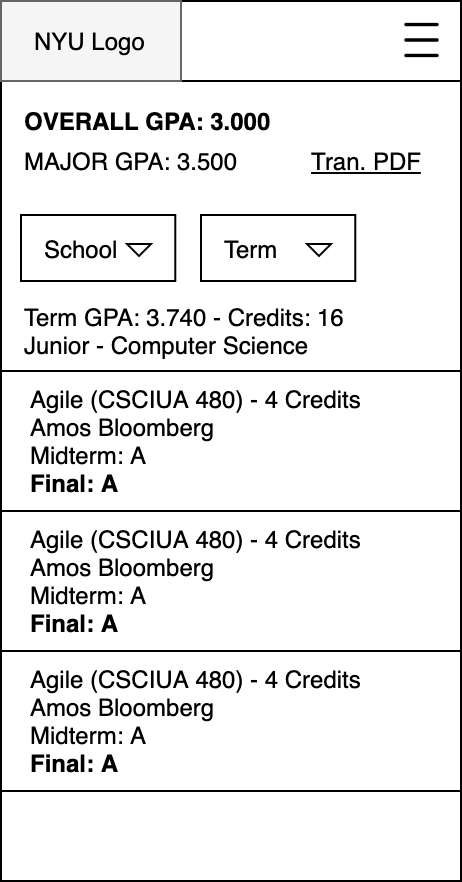

The diagram above was exported from draw.io. Its source (the exported page's mxGraphModel, read from the mxfile embedded in the PNG):
<mxGraphModel dx="1298" dy="-323" grid="1" gridSize="10" guides="1" tooltips="1" connect="1" arrows="1" fold="1" page="1" pageScale="1" pageWidth="850" pageHeight="1100" math="0" shadow="0">
  <root>
    <mxCell id="BKs_66QE_jmooS-eTz-M-0" />
    <mxCell id="BKs_66QE_jmooS-eTz-M-1" parent="BKs_66QE_jmooS-eTz-M-0" />
    <mxCell id="BKs_66QE_jmooS-eTz-M-2" value="" style="group;strokeColor=#000000;fillColor=#ffffff;" parent="BKs_66QE_jmooS-eTz-M-1" vertex="1" connectable="0">
      <mxGeometry y="1680" width="230" height="440" as="geometry" />
    </mxCell>
    <mxCell id="BKs_66QE_jmooS-eTz-M-3" value="" style="rounded=0;whiteSpace=wrap;html=1;" parent="BKs_66QE_jmooS-eTz-M-2" vertex="1">
      <mxGeometry width="230" height="390" as="geometry" />
    </mxCell>
    <mxCell id="BKs_66QE_jmooS-eTz-M-4" value="" style="group" parent="BKs_66QE_jmooS-eTz-M-2" connectable="0" vertex="1">
      <mxGeometry width="230" height="40" as="geometry" />
    </mxCell>
    <mxCell id="BKs_66QE_jmooS-eTz-M-5" value="" style="rounded=0;whiteSpace=wrap;html=1;" parent="BKs_66QE_jmooS-eTz-M-4" vertex="1">
      <mxGeometry width="230" height="40" as="geometry" />
    </mxCell>
    <mxCell id="BKs_66QE_jmooS-eTz-M-6" value="" style="rounded=0;whiteSpace=wrap;html=1;fillColor=#f5f5f5;strokeColor=#666666;fontColor=#333333;" parent="BKs_66QE_jmooS-eTz-M-4" vertex="1">
      <mxGeometry width="90" height="40" as="geometry" />
    </mxCell>
    <mxCell id="BKs_66QE_jmooS-eTz-M-7" value="NYU Logo" style="text;html=1;strokeColor=none;fillColor=none;align=left;verticalAlign=middle;whiteSpace=wrap;rounded=0;" parent="BKs_66QE_jmooS-eTz-M-4" vertex="1">
      <mxGeometry x="15" y="10" width="70" height="20" as="geometry" />
    </mxCell>
    <mxCell id="BKs_66QE_jmooS-eTz-M-8" value="&lt;span style=&quot;color: rgba(0 , 0 , 0 , 0) ; font-family: monospace ; font-size: 0px ; background-color: rgb(248 , 249 , 250)&quot;&gt;%3CmxGraphModel%3E%3Croot%3E%3CmxCell%20id%3D%220%22%2F%3E%3CmxCell%20id%3D%221%22%20parent%3D%220%22%2F%3E%3CmxCell%20id%3D%222%22%20value%3D%22%22%20style%3D%22group%22%20vertex%3D%221%22%20connectable%3D%220%22%20parent%3D%221%22%3E%3CmxGeometry%20x%3D%22-150%22%20y%3D%221160%22%20width%3D%22230%22%20height%3D%22350%22%20as%3D%22geometry%22%2F%3E%3C%2FmxCell%3E%3CmxCell%20id%3D%223%22%20value%3D%22Spring%202021%22%20style%3D%22text%3Bhtml%3D1%3BstrokeColor%3Dnone%3BfillColor%3Dnone%3Balign%3Dleft%3BverticalAlign%3Dmiddle%3BwhiteSpace%3Dwrap%3Brounded%3D0%3BfontStyle%3D1%3BfontSize%3D14%3B%22%20vertex%3D%221%22%20parent%3D%222%22%3E%3CmxGeometry%20x%3D%2212%22%20y%3D%2250%22%20width%3D%22125%22%20height%3D%2220%22%20as%3D%22geometry%22%2F%3E%3C%2FmxCell%3E%3CmxCell%20id%3D%224%22%20value%3D%22%22%20style%3D%22group%22%20connectable%3D%220%22%20vertex%3D%221%22%20parent%3D%222%22%3E%3CmxGeometry%20y%3D%2276.5%22%20width%3D%22230%22%20height%3D%2260%22%20as%3D%22geometry%22%2F%3E%3C%2FmxCell%3E%3CmxCell%20id%3D%225%22%20value%3D%22%22%20style%3D%22rounded%3D0%3BwhiteSpace%3Dwrap%3Bhtml%3D1%3B%22%20vertex%3D%221%22%20parent%3D%224%22%3E%3CmxGeometry%20width%3D%22230%22%20height%3D%2260%22%20as%3D%22geometry%22%2F%3E%3C%2FmxCell%3E%3CmxCell%20id%3D%226%22%20value%3D%22%26lt%3Bdiv%26gt%3BAgile%20(CSCIUA%20480)%26lt%3B%2Fdiv%26gt%3B%26lt%3Bspan%20style%3D%26quot%3Btext-align%3A%20center%26quot%3B%26gt%3B%26lt%3Bdiv%20style%3D%26quot%3Btext-align%3A%20left%26quot%3B%26gt%3BAmos%20Bloomberg%2C%20Online%26lt%3B%2Fdiv%26gt%3B%26lt%3B%2Fspan%26gt%3B%26lt%3Bspan%20style%3D%26quot%3Btext-align%3A%20center%26quot%3B%26gt%3B%26lt%3Bdiv%20style%3D%26quot%3Btext-align%3A%20left%26quot%3B%26gt%3BMon%2C%20Wed%20-%203%3A30%20-%204%3A45PM%26lt%3B%2Fdiv%26gt%3B%26lt%3B%2Fspan%26gt%3B%22%20style%3D%22text%3Bhtml%3D1%3BstrokeColor%3Dnone%3BfillColor%3Dnone%3Balign%3Dleft%3BverticalAlign%3Dmiddle%3BwhiteSpace%3Dwrap%3Brounded%3D0%3BfontSize%3D12%3Bexpand%3D1%3B%22%20vertex%3D%221%22%20parent%3D%224%22%3E%3CmxGeometry%20x%3D%2213.127142857142857%22%20y%3D%223.5%22%20width%3D%22204.2857142857143%22%20height%3D%2253%22%20as%3D%22geometry%22%2F%3E%3C%2FmxCell%3E%3CmxCell%20id%3D%227%22%20value%3D%22%26lt%3Bu%26gt%3BDetails%26lt%3B%2Fu%26gt%3B%22%20style%3D%22text%3Bhtml%3D1%3BstrokeColor%3Dnone%3BfillColor%3Dnone%3Balign%3Dright%3BverticalAlign%3Dmiddle%3BwhiteSpace%3Dwrap%3Brounded%3D0%3BfontSize%3D12%3B%22%20vertex%3D%221%22%20parent%3D%224%22%3E%3CmxGeometry%20x%3D%22171.54809523809524%22%20y%3D%2220%22%20width%3D%2241.904761904761905%22%20height%3D%2220%22%20as%3D%22geometry%22%2F%3E%3C%2FmxCell%3E%3CmxCell%20id%3D%228%22%20value%3D%22%22%20style%3D%22group%22%20connectable%3D%220%22%20vertex%3D%221%22%20parent%3D%222%22%3E%3CmxGeometry%20y%3D%22136%22%20width%3D%22230%22%20height%3D%2260%22%20as%3D%22geometry%22%2F%3E%3C%2FmxCell%3E%3CmxCell%20id%3D%229%22%20value%3D%22%22%20style%3D%22rounded%3D0%3BwhiteSpace%3Dwrap%3Bhtml%3D1%3B%22%20vertex%3D%221%22%20parent%3D%228%22%3E%3CmxGeometry%20width%3D%22230%22%20height%3D%2260%22%20as%3D%22geometry%22%2F%3E%3C%2FmxCell%3E%3CmxCell%20id%3D%2210%22%20value%3D%22%26lt%3Bdiv%26gt%3BAgile%20(CSCIUA%20480)%26lt%3B%2Fdiv%26gt%3B%26lt%3Bspan%20style%3D%26quot%3Btext-align%3A%20center%26quot%3B%26gt%3B%26lt%3Bdiv%20style%3D%26quot%3Btext-align%3A%20left%26quot%3B%26gt%3BAmos%20Bloomberg%2C%20Online%26lt%3B%2Fdiv%26gt%3B%26lt%3B%2Fspan%26gt%3B%26lt%3Bspan%20style%3D%26quot%3Btext-align%3A%20center%26quot%3B%26gt%3B%26lt%3Bdiv%20style%3D%26quot%3Btext-align%3A%20left%26quot%3B%26gt%3BMon%2C%20Wed%20-%203%3A30%20-%204%3A45PM%26lt%3B%2Fdiv%26gt%3B%26lt%3B%2Fspan%26gt%3B%22%20style%3D%22text%3Bhtml%3D1%3BstrokeColor%3Dnone%3BfillColor%3Dnone%3Balign%3Dleft%3BverticalAlign%3Dmiddle%3BwhiteSpace%3Dwrap%3Brounded%3D0%3BfontSize%3D12%3Bexpand%3D1%3B%22%20vertex%3D%221%22%20parent%3D%228%22%3E%3CmxGeometry%20x%3D%2213.127142857142857%22%20y%3D%223.5%22%20width%3D%22204.2857142857143%22%20height%3D%2253%22%20as%3D%22geometry%22%2F%3E%3C%2FmxCell%3E%3CmxCell%20id%3D%2211%22%20value%3D%22%26lt%3Bu%26gt%3BDetails%26lt%3B%2Fu%26gt%3B%22%20style%3D%22text%3Bhtml%3D1%3BstrokeColor%3Dnone%3BfillColor%3Dnone%3Balign%3Dright%3BverticalAlign%3Dmiddle%3BwhiteSpace%3Dwrap%3Brounded%3D0%3BfontSize%3D12%3B%22%20vertex%3D%221%22%20parent%3D%228%22%3E%3CmxGeometry%20x%3D%22171.54809523809524%22%20y%3D%2220%22%20width%3D%2241.904761904761905%22%20height%3D%2220%22%20as%3D%22geometry%22%2F%3E%3C%2FmxCell%3E%3CmxCell%20id%3D%2212%22%20value%3D%22%22%20style%3D%22group%22%20connectable%3D%220%22%20vertex%3D%221%22%20parent%3D%222%22%3E%3CmxGeometry%20y%3D%22196%22%20width%3D%22230%22%20height%3D%2260%22%20as%3D%22geometry%22%2F%3E%3C%2FmxCell%3E%3CmxCell%20id%3D%2213%22%20value%3D%22%22%20style%3D%22rounded%3D0%3BwhiteSpace%3Dwrap%3Bhtml%3D1%3B%22%20vertex%3D%221%22%20parent%3D%2212%22%3E%3CmxGeometry%20width%3D%22230%22%20height%3D%2260%22%20as%3D%22geometry%22%2F%3E%3C%2FmxCell%3E%3CmxCell%20id%3D%2214%22%20value%3D%22%26lt%3Bdiv%26gt%3BAgile%20(CSCIUA%20480)%26lt%3B%2Fdiv%26gt%3B%26lt%3Bspan%20style%3D%26quot%3Btext-align%3A%20center%26quot%3B%26gt%3B%26lt%3Bdiv%20style%3D%26quot%3Btext-align%3A%20left%26quot%3B%26gt%3BAmos%20Bloomberg%2C%20Online%26lt%3B%2Fdiv%26gt%3B%26lt%3B%2Fspan%26gt%3B%26lt%3Bspan%20style%3D%26quot%3Btext-align%3A%20center%26quot%3B%26gt%3B%26lt%3Bdiv%20style%3D%26quot%3Btext-align%3A%20left%26quot%3B%26gt%3BMon%2C%20Wed%20-%203%3A30%20-%204%3A45PM%26lt%3B%2Fdiv%26gt%3B%26lt%3B%2Fspan%26gt%3B%22%20style%3D%22text%3Bhtml%3D1%3BstrokeColor%3Dnone%3BfillColor%3Dnone%3Balign%3Dleft%3BverticalAlign%3Dmiddle%3BwhiteSpace%3Dwrap%3Brounded%3D0%3BfontSize%3D12%3Bexpand%3D1%3B%22%20vertex%3D%221%22%20parent%3D%2212%22%3E%3CmxGeometry%20x%3D%2213.127142857142857%22%20y%3D%223.5%22%20width%3D%22204.2857142857143%22%20height%3D%2253%22%20as%3D%22geometry%22%2F%3E%3C%2FmxCell%3E%3CmxCell%20id%3D%2215%22%20value%3D%22%26lt%3Bu%26gt%3BDetails%26lt%3B%2Fu%26gt%3B%22%20style%3D%22text%3Bhtml%3D1%3BstrokeColor%3Dnone%3BfillColor%3Dnone%3Balign%3Dright%3BverticalAlign%3Dmiddle%3BwhiteSpace%3Dwrap%3Brounded%3D0%3BfontSize%3D12%3B%22%20vertex%3D%221%22%20parent%3D%2212%22%3E%3CmxGeometry%20x%3D%22171.54809523809524%22%20y%3D%2220%22%20width%3D%2241.904761904761905%22%20height%3D%2220%22%20as%3D%22geometry%22%2F%3E%3C%2FmxCell%3E%3CmxCell%20id%3D%2216%22%20value%3D%22%22%20style%3D%22group%22%20connectable%3D%220%22%20vertex%3D%221%22%20parent%3D%222%22%3E%3CmxGeometry%20y%3D%22256%22%20width%3D%22230%22%20height%3D%2260%22%20as%3D%22geometry%22%2F%3E%3C%2FmxCell%3E%3CmxCell%20id%3D%2217%22%20value%3D%22%22%20style%3D%22rounded%3D0%3BwhiteSpace%3Dwrap%3Bhtml%3D1%3B%22%20vertex%3D%221%22%20parent%3D%2216%22%3E%3CmxGeometry%20width%3D%22230%22%20height%3D%2260%22%20as%3D%22geometry%22%2F%3E%3C%2FmxCell%3E%3CmxCell%20id%3D%2218%22%20value%3D%22%26lt%3Bdiv%26gt%3BAgile%20(CSCIUA%20480)%26lt%3B%2Fdiv%26gt%3B%26lt%3Bspan%20style%3D%26quot%3Btext-align%3A%20center%26quot%3B%26gt%3B%26lt%3Bdiv%20style%3D%26quot%3Btext-align%3A%20left%26quot%3B%26gt%3BAmos%20Bloomberg%2C%20Online%26lt%3B%2Fdiv%26gt%3B%26lt%3B%2Fspan%26gt%3B%26lt%3Bspan%20style%3D%26quot%3Btext-align%3A%20center%26quot%3B%26gt%3B%26lt%3Bdiv%20style%3D%26quot%3Btext-align%3A%20left%26quot%3B%26gt%3BMon%2C%20Wed%20-%203%3A30%20-%204%3A45PM%26lt%3B%2Fdiv%26gt%3B%26lt%3B%2Fspan%26gt%3B%22%20style%3D%22text%3Bhtml%3D1%3BstrokeColor%3Dnone%3BfillColor%3Dnone%3Balign%3Dleft%3BverticalAlign%3Dmiddle%3BwhiteSpace%3Dwrap%3Brounded%3D0%3BfontSize%3D12%3Bexpand%3D1%3B%22%20vertex%3D%221%22%20parent%3D%2216%22%3E%3CmxGeometry%20x%3D%2213.127142857142857%22%20y%3D%223.5%22%20width%3D%22204.2857142857143%22%20height%3D%2253%22%20as%3D%22geometry%22%2F%3E%3C%2FmxCell%3E%3CmxCell%20id%3D%2219%22%20value%3D%22%26lt%3Bu%26gt%3BDetails%26lt%3B%2Fu%26gt%3B%22%20style%3D%22text%3Bhtml%3D1%3BstrokeColor%3Dnone%3BfillColor%3Dnone%3Balign%3Dright%3BverticalAlign%3Dmiddle%3BwhiteSpace%3Dwrap%3Brounded%3D0%3BfontSize%3D12%3B%22%20vertex%3D%221%22%20parent%3D%2216%22%3E%3CmxGeometry%20x%3D%22171.54809523809524%22%20y%3D%2220%22%20width%3D%2241.904761904761905%22%20height%3D%2220%22%20as%3D%22geometry%22%2F%3E%3C%2FmxCell%3E%3CmxCell%20id%3D%2220%22%20value%3D%22%26lt%3Bu%26gt%3BBrowse%20class%20catalog%26lt%3B%2Fu%26gt%3B%22%20style%3D%22rounded%3D0%3BwhiteSpace%3Dwrap%3Bhtml%3D1%3B%22%20vertex%3D%221%22%20parent%3D%222%22%3E%3CmxGeometry%20y%3D%22316%22%20width%3D%22230%22%20height%3D%2234%22%20as%3D%22geometry%22%2F%3E%3C%2FmxCell%3E%3CmxCell%20id%3D%2221%22%20value%3D%22%22%20style%3D%22group%22%20connectable%3D%220%22%20vertex%3D%221%22%20parent%3D%222%22%3E%3CmxGeometry%20width%3D%22230%22%20height%3D%2240%22%20as%3D%22geometry%22%2F%3E%3C%2FmxCell%3E%3CmxCell%20id%3D%2222%22%20value%3D%22%22%20style%3D%22rounded%3D0%3BwhiteSpace%3Dwrap%3Bhtml%3D1%3B%22%20vertex%3D%221%22%20parent%3D%2221%22%3E%3CmxGeometry%20width%3D%22230%22%20height%3D%2240%22%20as%3D%22geometry%22%2F%3E%3C%2FmxCell%3E%3CmxCell%20id%3D%2223%22%20value%3D%22%22%20style%3D%22rounded%3D0%3BwhiteSpace%3Dwrap%3Bhtml%3D1%3BfillColor%3D%23f5f5f5%3BstrokeColor%3D%23666666%3BfontColor%3D%23333333%3B%22%20vertex%3D%221%22%20parent%3D%2221%22%3E%3CmxGeometry%20width%3D%2290%22%20height%3D%2240%22%20as%3D%22geometry%22%2F%3E%3C%2FmxCell%3E%3CmxCell%20id%3D%2224%22%20value%3D%22NYU%20Logo%22%20style%3D%22text%3Bhtml%3D1%3BstrokeColor%3Dnone%3BfillColor%3Dnone%3Balign%3Dleft%3BverticalAlign%3Dmiddle%3BwhiteSpace%3Dwrap%3Brounded%3D0%3B%22%20vertex%3D%221%22%20parent%3D%2221%22%3E%3CmxGeometry%20x%3D%2210%22%20y%3D%2210%22%20width%3D%2270%22%20height%3D%2220%22%20as%3D%22geometry%22%2F%3E%3C%2FmxCell%3E%3CmxCell%20id%3D%2225%22%20value%3D%22%22%20style%3D%22shape%3Dimage%3Bhtml%3D1%3BverticalAlign%3Dtop%3BverticalLabelPosition%3Dbottom%3BlabelBackgroundColor%3D%23ffffff%3BimageAspect%3D0%3Baspect%3Dfixed%3Bimage%3Dhttps%3A%2F%2Fcdn1.iconfinder.com%2Fdata%2Ficons%2Fjumpicon-basic-ui-line-1%2F32%2F-_Hamburger-Menu-More-Navigation--128.png%22%20vertex%3D%221%22%20parent%3D%2221%22%3E%3CmxGeometry%20x%3D%22195.01%22%20y%3D%226.25%22%20width%3D%2227.5%22%20height%3D%2227.5%22%20as%3D%22geometry%22%2F%3E%3C%2FmxCell%3E%3CmxCell%20id%3D%2226%22%20value%3D%22Edit%22%20style%3D%22text%3Bhtml%3D1%3BstrokeColor%3Dnone%3BfillColor%3Dnone%3Balign%3Dcenter%3BverticalAlign%3Dmiddle%3BwhiteSpace%3Dwrap%3Brounded%3D0%3BfontStyle%3D4%22%20vertex%3D%221%22%20parent%3D%222%22%3E%3CmxGeometry%20x%3D%22180%22%20y%3D%2250%22%20width%3D%2240%22%20height%3D%2220%22%20as%3D%22geometry%22%2F%3E%3C%2FmxCell%3E%3C%2Froot%3E%3C%2FmxGraphModel%3E&lt;/span&gt;" style="shape=image;html=1;verticalAlign=top;verticalLabelPosition=bottom;labelBackgroundColor=#ffffff;imageAspect=0;aspect=fixed;image=https://cdn1.iconfinder.com/data/icons/jumpicon-basic-ui-line-1/32/-_Hamburger-Menu-More-Navigation--128.png" parent="BKs_66QE_jmooS-eTz-M-4" vertex="1">
      <mxGeometry x="197" y="6.25" width="27.5" height="27.5" as="geometry" />
    </mxCell>
    <mxCell id="BKs_66QE_jmooS-eTz-M-9" value="Term GPA: 3.740 - Credits: 16&lt;br&gt;Junior - Computer Science" style="text;html=1;strokeColor=none;fillColor=none;align=left;verticalAlign=top;whiteSpace=wrap;rounded=0;glass=0;" parent="BKs_66QE_jmooS-eTz-M-2" vertex="1">
      <mxGeometry x="10" y="145" width="210" height="35" as="geometry" />
    </mxCell>
    <mxCell id="BKs_66QE_jmooS-eTz-M-10" value="&lt;b&gt;OVERALL GPA: 3.000&lt;/b&gt;" style="text;html=1;strokeColor=none;fillColor=none;align=left;verticalAlign=middle;whiteSpace=wrap;rounded=0;glass=0;" parent="BKs_66QE_jmooS-eTz-M-2" vertex="1">
      <mxGeometry x="10" y="50" width="130" height="20" as="geometry" />
    </mxCell>
    <mxCell id="BKs_66QE_jmooS-eTz-M-11" value="MAJOR GPA: 3.500" style="text;html=1;strokeColor=none;fillColor=none;align=left;verticalAlign=middle;whiteSpace=wrap;rounded=0;glass=0;" parent="BKs_66QE_jmooS-eTz-M-2" vertex="1">
      <mxGeometry x="10" y="70" width="110" height="20" as="geometry" />
    </mxCell>
    <mxCell id="BKs_66QE_jmooS-eTz-M-12" value="Tran. PDF" style="text;html=1;strokeColor=none;fillColor=none;align=center;verticalAlign=middle;whiteSpace=wrap;rounded=0;glass=0;fontStyle=4" parent="BKs_66QE_jmooS-eTz-M-2" vertex="1">
      <mxGeometry x="149" y="70" width="68" height="20" as="geometry" />
    </mxCell>
    <mxCell id="BKs_66QE_jmooS-eTz-M-13" value="" style="group" parent="BKs_66QE_jmooS-eTz-M-2" connectable="0" vertex="1">
      <mxGeometry y="185" width="230" height="70" as="geometry" />
    </mxCell>
    <mxCell id="BKs_66QE_jmooS-eTz-M-14" value="" style="rounded=0;whiteSpace=wrap;html=1;" parent="BKs_66QE_jmooS-eTz-M-13" vertex="1">
      <mxGeometry width="230" height="70" as="geometry" />
    </mxCell>
    <mxCell id="BKs_66QE_jmooS-eTz-M-15" value="Agile (CSCIUA 480) - 4 Credits&lt;br&gt;Amos Bloomberg&lt;br&gt;Midterm: A&lt;br&gt;&lt;b&gt;Final: A&lt;/b&gt;" style="text;html=1;strokeColor=none;fillColor=none;align=left;verticalAlign=middle;whiteSpace=wrap;rounded=0;fontSize=12;expand=1;" parent="BKs_66QE_jmooS-eTz-M-13" vertex="1">
      <mxGeometry x="12.857142857142858" y="8.5" width="204.2857142857143" height="53" as="geometry" />
    </mxCell>
    <mxCell id="BKs_66QE_jmooS-eTz-M-16" value="" style="group" parent="BKs_66QE_jmooS-eTz-M-2" connectable="0" vertex="1">
      <mxGeometry y="255" width="230" height="70" as="geometry" />
    </mxCell>
    <mxCell id="BKs_66QE_jmooS-eTz-M-17" value="" style="rounded=0;whiteSpace=wrap;html=1;" parent="BKs_66QE_jmooS-eTz-M-16" vertex="1">
      <mxGeometry width="230" height="70" as="geometry" />
    </mxCell>
    <mxCell id="BKs_66QE_jmooS-eTz-M-18" value="Agile (CSCIUA 480) - 4 Credits&lt;br&gt;Amos Bloomberg&lt;br&gt;Midterm: A&lt;br&gt;&lt;b&gt;Final: A&lt;/b&gt;" style="text;html=1;strokeColor=none;fillColor=none;align=left;verticalAlign=middle;whiteSpace=wrap;rounded=0;fontSize=12;expand=1;" parent="BKs_66QE_jmooS-eTz-M-16" vertex="1">
      <mxGeometry x="12.857142857142858" y="8.5" width="204.2857142857143" height="53" as="geometry" />
    </mxCell>
    <mxCell id="BKs_66QE_jmooS-eTz-M-19" value="" style="group" parent="BKs_66QE_jmooS-eTz-M-2" connectable="0" vertex="1">
      <mxGeometry y="325" width="230" height="70" as="geometry" />
    </mxCell>
    <mxCell id="BKs_66QE_jmooS-eTz-M-20" value="" style="rounded=0;whiteSpace=wrap;html=1;" parent="BKs_66QE_jmooS-eTz-M-19" vertex="1">
      <mxGeometry width="230" height="70" as="geometry" />
    </mxCell>
    <mxCell id="BKs_66QE_jmooS-eTz-M-21" value="Agile (CSCIUA 480) - 4 Credits&lt;br&gt;Amos Bloomberg&lt;br&gt;Midterm: A&lt;br&gt;&lt;b&gt;Final: A&lt;/b&gt;" style="text;html=1;strokeColor=none;fillColor=none;align=left;verticalAlign=middle;whiteSpace=wrap;rounded=0;fontSize=12;expand=1;" parent="BKs_66QE_jmooS-eTz-M-19" vertex="1">
      <mxGeometry x="12.857142857142858" y="8.5" width="204.2857142857143" height="53" as="geometry" />
    </mxCell>
    <mxCell id="BKs_66QE_jmooS-eTz-M-22" value="School" style="rounded=0;html=1;align=left;fontSize=12;spacingLeft=10;glass=0;verticalAlign=middle;" parent="BKs_66QE_jmooS-eTz-M-2" vertex="1">
      <mxGeometry x="10" y="107" width="77.14" height="33" as="geometry" />
    </mxCell>
    <mxCell id="BKs_66QE_jmooS-eTz-M-23" value="" style="shape=triangle;direction=south;html=1;fillColor=none;" parent="BKs_66QE_jmooS-eTz-M-22" vertex="1">
      <mxGeometry x="1" y="0.5" width="12" height="6" relative="1" as="geometry">
        <mxPoint x="-24.14" y="-2" as="offset" />
      </mxGeometry>
    </mxCell>
    <mxCell id="BKs_66QE_jmooS-eTz-M-24" value="Term" style="rounded=0;html=1;align=left;fontSize=12;spacingLeft=10;glass=0;verticalAlign=middle;" parent="BKs_66QE_jmooS-eTz-M-2" vertex="1">
      <mxGeometry x="100" y="107" width="77.14" height="33" as="geometry" />
    </mxCell>
    <mxCell id="BKs_66QE_jmooS-eTz-M-25" value="" style="shape=triangle;direction=south;html=1;fillColor=none;" parent="BKs_66QE_jmooS-eTz-M-24" vertex="1">
      <mxGeometry x="1" y="0.5" width="12" height="6" relative="1" as="geometry">
        <mxPoint x="-24.14" y="-2" as="offset" />
      </mxGeometry>
    </mxCell>
  </root>
</mxGraphModel>